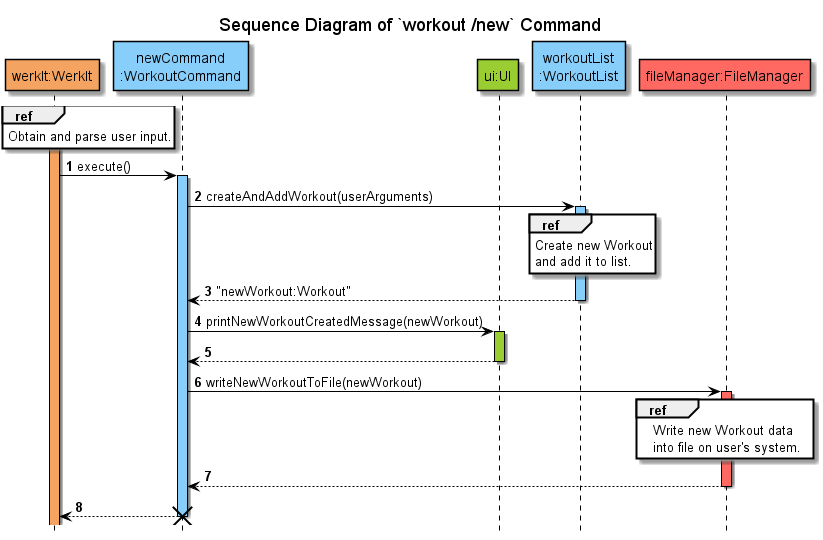

The diagram above was rendered by PlantUML. Its source (embedded in the PNG):
@startuml
!include ../../Style.puml

autonumber

title Sequence Diagram of `workout /new` Command
hide footbox

participant "werkIt:WerkIt" AS WerkIt COLOR_WERKIT
participant "newCommand\n:WorkoutCommand" AS newCommand COLOR_LOGIC
participant "ui:UI" as UI COLOR_UI
participant "workoutList\n:WorkoutList" AS WorkoutList COLOR_LOGIC
participant "fileManager:FileManager" as FileManager COLOR_STORAGE

activate WerkIt COLOR_WERKIT

ref over WerkIt
Obtain and parse user input.
end

WerkIt -> newCommand : execute()
activate newCommand COLOR_LOGIC
newCommand -> WorkoutList : createAndAddWorkout(userArguments)
activate WorkoutList COLOR_LOGIC
ref over WorkoutList
Create new Workout
and add it to list.
end
newCommand <-- WorkoutList : "newWorkout:Workout"
deactivate WorkoutList

newCommand -> UI : printNewWorkoutCreatedMessage(newWorkout)
activate UI COLOR_UI
return

newCommand -> FileManager : writeNewWorkoutToFile(newWorkout)
activate FileManager COLOR_STORAGE
ref over FileManager
Write new Workout data
into file on user's system.
end
newCommand <-- FileManager
deactivate FileManager

WerkIt <-- newCommand
deactivate newCommand

destroy newCommand
@enduml